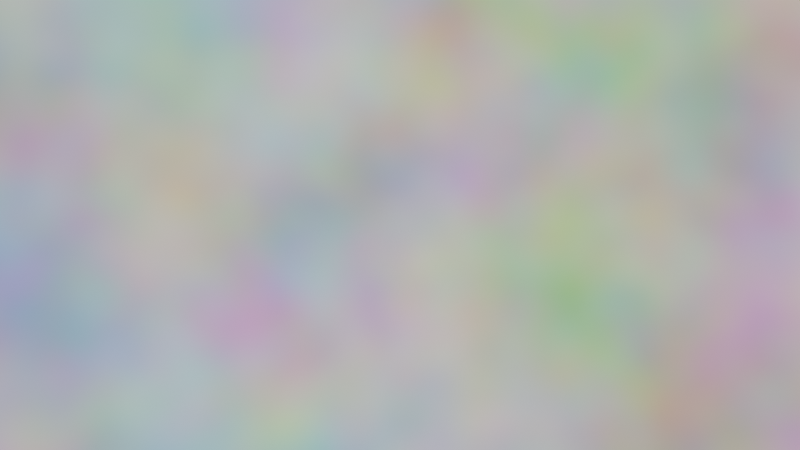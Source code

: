 # Source: shuumpei_20210128_fluid.blend  (saved by Blender 2.80.75; exported with 4.5.12 LTS)
import bpy
from mathutils import Matrix  # noqa: F401  (used for matrix-valued properties, if any)

bpy.ops.wm.read_factory_settings(use_empty=True)
scene = bpy.context.scene
scene.name = 'Scene'

# ---- collections
col_collection = bpy.data.collections.new('Collection'); scene.collection.children.link(col_collection)

# ---- materials (node trees are filled in below, after node groups)
mat_material = bpy.data.materials.new('Material')
mat_material.alpha_threshold = 0.0
mat_material.use_transparent_shadow = False
mat_material.line_color = (0.0, 0.0, 0.0, 1.0)

# ---- material node trees
mat_material.use_nodes = True; mat_material.node_tree.nodes.clear()
_N = mat_material.node_tree.nodes; _L = mat_material.node_tree.links
n0 = _N.new('ShaderNodeOutputMaterial'); n0.name = 'Material Output'; n0.location = (300, 300)
n1 = _N.new('ShaderNodeBsdfPrincipled'); n1.name = 'Principled BSDF'; n1.location = (10, 300)
n1.distribution = 'GGX'
n1.subsurface_method = 'BURLEY'
n1.inputs[2].default_value = 0.0
n1.inputs[3].default_value = 1.333
n1.inputs[18].default_value = 0.8
n1.inputs[27].default_value = (0.0, 0.0, 0.0, 1.0)
n1.inputs[28].default_value = 1.0
_L.new(n1.outputs[0], n0.inputs[0])
n0.is_active_output = True

# ---- world
world_world = bpy.data.worlds.new('World'); scene.world = world_world
world_world.use_nodes = True; world_world.node_tree.nodes.clear()
_N = world_world.node_tree.nodes; _L = world_world.node_tree.links
n0 = _N.new('ShaderNodeOutputWorld'); n0.name = 'World Output'; n0.location = (467, 323)
n1 = _N.new('ShaderNodeBackground'); n1.name = 'Background'; n1.location = (177, 323)
n2 = _N.new('ShaderNodeTexNoise'); n2.name = 'ノイズテクスチャ'; n2.location = (-119, 302)
_L.new(n1.outputs[0], n0.inputs[0])
_L.new(n2.outputs[1], n1.inputs[0])
n0.is_active_output = True
world_world.color = (0.05088, 0.05088, 0.05088)
world_world.use_sun_shadow = False
world_world.sun_shadow_jitter_overblur = 0.0

# ---- cameras
cam_x = bpy.data.cameras.new('カメラ')
cam_x.lens = 40.0
cam_x.dof.use_dof = True
cam_x.dof.focus_distance = 11.0
cam_x.dof.aperture_fstop = 10.0

# ---- lights
light_light = bpy.data.lights.new('Light', 'POINT')
light_light.color = (1.0, 0.1345, 0.8149)
light_light.transmission_factor = 0.0
light_light.energy = 1000.0
light_light.shadow_soft_size = 0.1
light_light.shadow_maximum_resolution = 0.006
light_light.use_absolute_resolution = True

# ---- meshes
me_cube = bpy.data.meshes.new('Cube')
me_cube.from_pydata([(1.0, 1.0, 1.0), (1.0, 1.0, -1.0), (1.0, -1.0, 1.0), (1.0, -1.0, -1.0), (-1.0, 1.0, 1.0), (-1.0, 1.0, -1.0), (-1.0, -1.0, 1.0), (-1.0, -1.0, -1.0)], [], [(0, 4, 6, 2), (3, 2, 6, 7), (7, 6, 4, 5), (5, 1, 3, 7), (1, 0, 2, 3), (5, 4, 0, 1)])
me_cube.polygons.foreach_set('use_smooth', [True] * 6)
_uv = me_cube.uv_layers.new(name='UVMap')
_uv.uv.foreach_set('vector', [0.375, 0.0, 0.625, 0.0, 0.625, 0.25, 0.375, 0.25, 0.375, 0.25, 0.625, 0.25, 0.625, 0.5, 0.375, 0.5, 0.375, 0.5, 0.625, 0.5, 0.625, 0.75, 0.375, 0.75, 0.375, 0.75, 0.625, 0.75, 0.625, 1.0, 0.375, 1.0, 0.125, 0.5, 0.375, 0.5, 0.375, 0.75, 0.125, 0.75, 0.625, 0.5, 0.875, 0.5, 0.875, 0.75, 0.625, 0.75])
me_cube.materials.append(mat_material)
me_cube.use_remesh_preserve_volume = False
me_cube.use_remesh_preserve_attributes = False
me_cube.use_mirror_vertex_groups = False
me_cube.update()

# ---- objects
ob_cube = bpy.data.objects.new('Cube', me_cube)
ob_light = bpy.data.objects.new('Light', light_light)
ob_x = bpy.data.objects.new('カメラ', cam_x)

# ---- transforms, parenting, visibility, modifiers, constraints
ob_cube.location = (0.0, 0.0, 0.0)
ob_cube.scale = (1.535, 1.535, 1.535)
ob_cube.lock_rotations_4d = False
ob_cube.empty_display_type = 'ARROWS'
ob_cube.display_type = 'SOLID'
ob_cube.lineart.crease_threshold = 0.0
_m = ob_cube.modifiers.new('Fluid', 'FLUID')
_m.fluid_type = 'DOMAIN'
ob_light.location = (4.076, 1.005, 5.904)
ob_light.rotation_euler = (0.6503, 0.05522, 1.866)
ob_light.lock_rotations_4d = False
ob_light.empty_display_type = 'ARROWS'
ob_light.color = (0.0, 0.0, 0.0, 0.0)
ob_light.lineart.crease_threshold = 0.0
ob_x.location = (0.0, 2.6, 0.0)
ob_x.rotation_euler = (1.573, 0.0, -3.142)
ob_x.lineart.crease_threshold = 0.0

# ---- collection membership
col_collection.objects.link(ob_cube)
col_collection.objects.link(ob_light)
col_collection.objects.link(ob_x)

# ---- scene / render settings (as saved in the file)
scene.camera = ob_x
scene.frame_start = 1; scene.frame_end = 96; scene.frame_set(1)
scene.render.engine = 'BLENDER_EEVEE_NEXT'
scene.render.image_settings.file_format = 'FFMPEG'
scene.render.image_settings.color_mode = 'RGB'
scene.cycles.use_denoising = False
scene.cycles.samples = 128
scene.cycles.sampling_pattern = 'TABULATED_SOBOL'
scene.cycles.use_adaptive_sampling = False
scene.cycles.use_light_tree = False
scene.eevee.taa_samples = 64
scene.eevee.taa_render_samples = 100
scene.eevee.use_taa_reprojection = False
scene.eevee.use_raytracing = True
scene.view_settings.look = 'High Contrast'
scene.view_settings.view_transform = 'Filmic'
bpy.context.view_layer.update()
